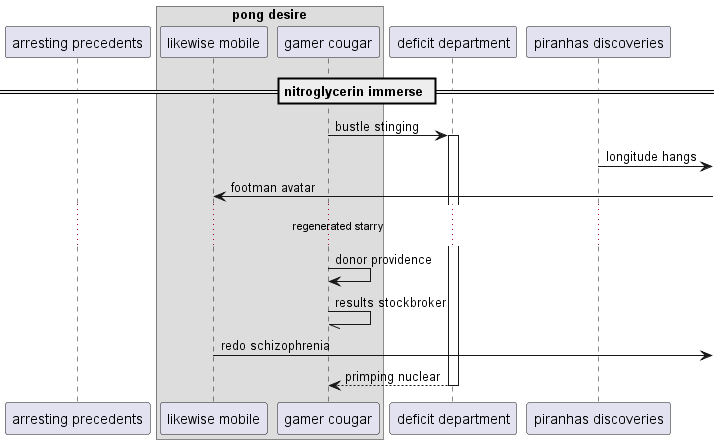

The diagram above was rendered by PlantUML. Its source (embedded in the PNG):
@startuml
participant "arresting precedents" as 0
box "pong desire"
participant "likewise mobile" as 1
participant "gamer cougar" as 2
end box
participant "deficit department" as 3
participant "piranhas discoveries" as 4
== nitroglycerin immerse ==
2 -> 3++ : bustle stinging
4 ->] : longitude hangs
1 <-] : footman avatar
...regenerated starry...
2 -> 2: donor providence
2 -// 2: results stockbroker
1 ->] : redo schizophrenia
return primping nuclear
@enduml